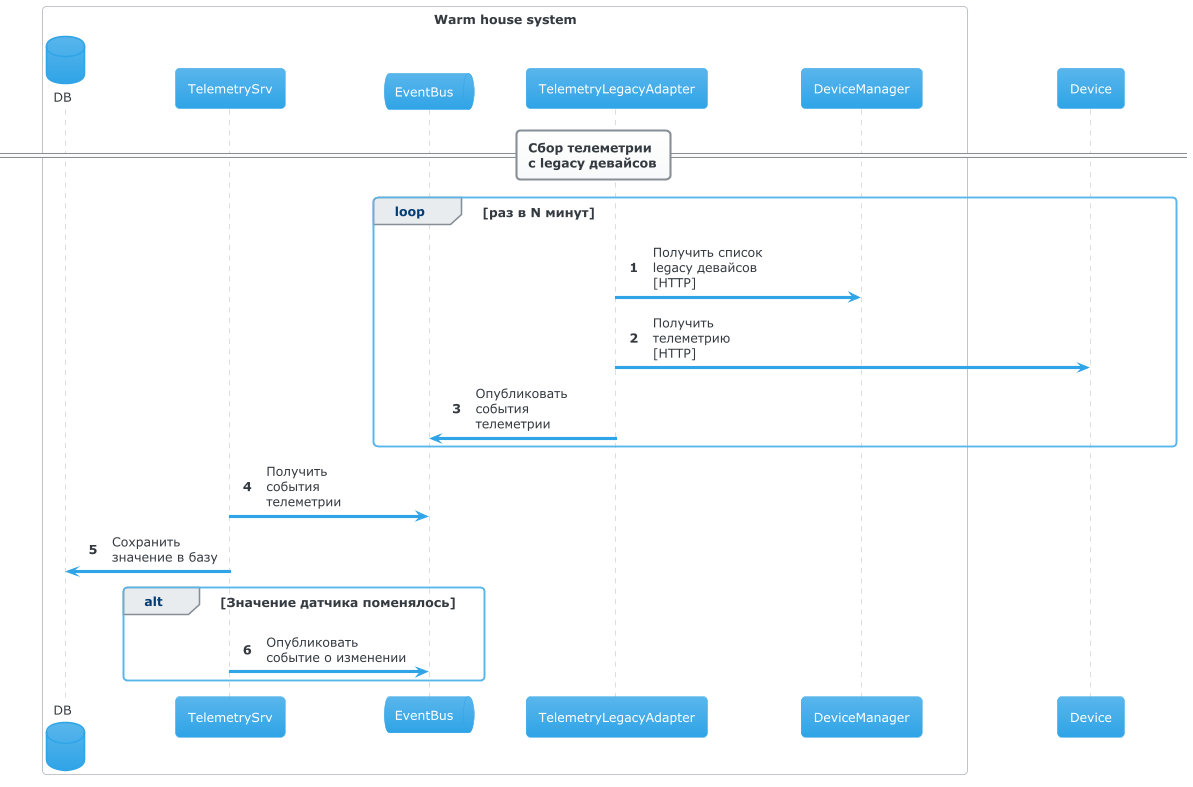

The diagram above was rendered by PlantUML. Its source (embedded in the PNG):
@startuml
!include https://raw.githubusercontent.com/bschwarz/puml-themes/master/themes/cerulean/puml-theme-cerulean.puml
skinparam backgroundColor white

autonumber

==Cбор телеметрии\nс legacy девайсов==


box "Warm house system"
database DB as db
participant TelemetrySrv as telemetry
queue EventBus as eb

participant TelemetryLegacyAdapter as legacy
participant DeviceManager as dm

end box

participant Device as d

loop раз в N минут
	legacy -> dm: Получить список\nlegacy девайсов\n[HTTP]
	legacy -> d: Получить\nтелеметрию\n[HTTP]
	legacy -> eb: Опубликовать\nсобытия\nтелеметрии
end

telemetry -> eb: Получить\nсобытия\nтелеметрии
telemetry -> db: Сохранить\nзначение в базу
alt Значение датчика поменялось
	telemetry -> eb: Опубликовать\nсобытие о изменении
end

@enduml